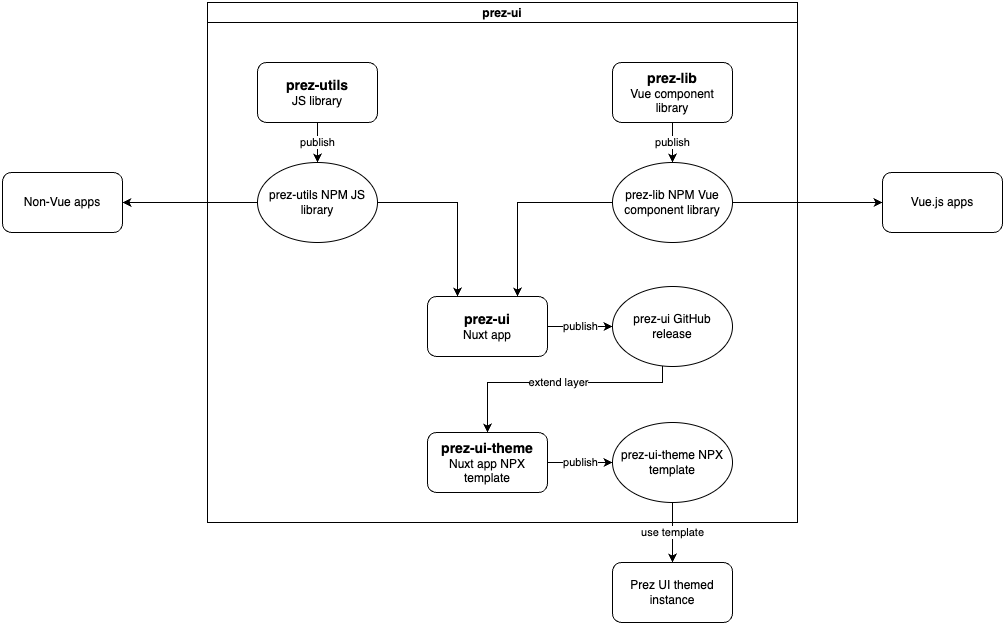

The diagram above was exported from draw.io. Its source (the exported page's mxGraphModel, read from the mxfile embedded in the PNG):
<mxGraphModel dx="1285" dy="937" grid="1" gridSize="10" guides="1" tooltips="1" connect="1" arrows="1" fold="1" page="1" pageScale="1" pageWidth="1169" pageHeight="827" math="0" shadow="0">
  <root>
    <mxCell id="0" />
    <mxCell id="1" parent="0" />
    <mxCell id="47SYDOreM6jzBi_CaRgB-8" value="prez-ui" style="swimlane;startSize=20;" parent="1" vertex="1">
      <mxGeometry x="285" y="100" width="590" height="520" as="geometry" />
    </mxCell>
    <mxCell id="47SYDOreM6jzBi_CaRgB-24" value="publish" style="edgeStyle=orthogonalEdgeStyle;rounded=0;orthogonalLoop=1;jettySize=auto;html=1;entryX=0;entryY=0.5;entryDx=0;entryDy=0;" parent="47SYDOreM6jzBi_CaRgB-8" source="47SYDOreM6jzBi_CaRgB-3" target="47SYDOreM6jzBi_CaRgB-18" edge="1">
      <mxGeometry relative="1" as="geometry" />
    </mxCell>
    <mxCell id="47SYDOreM6jzBi_CaRgB-3" value="&lt;b&gt;&lt;font style=&quot;font-size: 14px;&quot;&gt;prez-ui&lt;/font&gt;&lt;/b&gt;&lt;br&gt;Nuxt app" style="rounded=1;whiteSpace=wrap;html=1;" parent="47SYDOreM6jzBi_CaRgB-8" vertex="1">
      <mxGeometry x="220" y="294" width="120" height="60" as="geometry" />
    </mxCell>
    <mxCell id="47SYDOreM6jzBi_CaRgB-28" value="publish" style="edgeStyle=orthogonalEdgeStyle;rounded=0;orthogonalLoop=1;jettySize=auto;html=1;entryX=0;entryY=0.5;entryDx=0;entryDy=0;" parent="47SYDOreM6jzBi_CaRgB-8" source="47SYDOreM6jzBi_CaRgB-4" target="47SYDOreM6jzBi_CaRgB-19" edge="1">
      <mxGeometry relative="1" as="geometry" />
    </mxCell>
    <mxCell id="47SYDOreM6jzBi_CaRgB-4" value="&lt;b&gt;&lt;font style=&quot;font-size: 14px;&quot;&gt;prez-ui-theme&lt;/font&gt;&lt;/b&gt;&lt;br&gt;Nuxt app NPX template" style="rounded=1;whiteSpace=wrap;html=1;" parent="47SYDOreM6jzBi_CaRgB-8" vertex="1">
      <mxGeometry x="220" y="430" width="120" height="60" as="geometry" />
    </mxCell>
    <mxCell id="47SYDOreM6jzBi_CaRgB-22" value="publish" style="edgeStyle=orthogonalEdgeStyle;rounded=0;orthogonalLoop=1;jettySize=auto;html=1;entryX=0.5;entryY=0;entryDx=0;entryDy=0;" parent="47SYDOreM6jzBi_CaRgB-8" source="47SYDOreM6jzBi_CaRgB-1" target="47SYDOreM6jzBi_CaRgB-16" edge="1">
      <mxGeometry relative="1" as="geometry" />
    </mxCell>
    <mxCell id="47SYDOreM6jzBi_CaRgB-1" value="&lt;b&gt;&lt;font style=&quot;font-size: 14px;&quot;&gt;prez-utils&lt;/font&gt;&lt;/b&gt;&lt;br&gt;JS library" style="rounded=1;whiteSpace=wrap;html=1;" parent="47SYDOreM6jzBi_CaRgB-8" vertex="1">
      <mxGeometry x="50" y="60" width="120" height="60" as="geometry" />
    </mxCell>
    <mxCell id="47SYDOreM6jzBi_CaRgB-23" value="publish" style="edgeStyle=orthogonalEdgeStyle;rounded=0;orthogonalLoop=1;jettySize=auto;html=1;entryX=0.5;entryY=0;entryDx=0;entryDy=0;" parent="47SYDOreM6jzBi_CaRgB-8" source="47SYDOreM6jzBi_CaRgB-2" target="47SYDOreM6jzBi_CaRgB-17" edge="1">
      <mxGeometry relative="1" as="geometry" />
    </mxCell>
    <mxCell id="47SYDOreM6jzBi_CaRgB-2" value="&lt;b&gt;&lt;font style=&quot;font-size: 14px;&quot;&gt;prez-lib&lt;/font&gt;&lt;/b&gt;&lt;br&gt;Vue component library" style="rounded=1;whiteSpace=wrap;html=1;" parent="47SYDOreM6jzBi_CaRgB-8" vertex="1">
      <mxGeometry x="405" y="60" width="120" height="60" as="geometry" />
    </mxCell>
    <mxCell id="47SYDOreM6jzBi_CaRgB-25" style="edgeStyle=orthogonalEdgeStyle;rounded=0;orthogonalLoop=1;jettySize=auto;html=1;entryX=0.25;entryY=0;entryDx=0;entryDy=0;" parent="47SYDOreM6jzBi_CaRgB-8" source="47SYDOreM6jzBi_CaRgB-16" target="47SYDOreM6jzBi_CaRgB-3" edge="1">
      <mxGeometry relative="1" as="geometry" />
    </mxCell>
    <mxCell id="47SYDOreM6jzBi_CaRgB-16" value="prez-utils NPM JS library" style="ellipse;whiteSpace=wrap;html=1;" parent="47SYDOreM6jzBi_CaRgB-8" vertex="1">
      <mxGeometry x="50" y="160" width="120" height="80" as="geometry" />
    </mxCell>
    <mxCell id="47SYDOreM6jzBi_CaRgB-26" style="edgeStyle=orthogonalEdgeStyle;rounded=0;orthogonalLoop=1;jettySize=auto;html=1;entryX=0.75;entryY=0;entryDx=0;entryDy=0;" parent="47SYDOreM6jzBi_CaRgB-8" source="47SYDOreM6jzBi_CaRgB-17" target="47SYDOreM6jzBi_CaRgB-3" edge="1">
      <mxGeometry relative="1" as="geometry" />
    </mxCell>
    <mxCell id="47SYDOreM6jzBi_CaRgB-17" value="prez-lib NPM Vue component library" style="ellipse;whiteSpace=wrap;html=1;" parent="47SYDOreM6jzBi_CaRgB-8" vertex="1">
      <mxGeometry x="405" y="160" width="120" height="80" as="geometry" />
    </mxCell>
    <mxCell id="47SYDOreM6jzBi_CaRgB-27" value="extend layer" style="edgeStyle=orthogonalEdgeStyle;rounded=0;orthogonalLoop=1;jettySize=auto;html=1;entryX=0.5;entryY=0;entryDx=0;entryDy=0;" parent="47SYDOreM6jzBi_CaRgB-8" source="47SYDOreM6jzBi_CaRgB-18" target="47SYDOreM6jzBi_CaRgB-4" edge="1">
      <mxGeometry relative="1" as="geometry">
        <Array as="points">
          <mxPoint x="455" y="380" />
          <mxPoint x="280" y="380" />
        </Array>
      </mxGeometry>
    </mxCell>
    <mxCell id="47SYDOreM6jzBi_CaRgB-18" value="prez-ui GitHub release" style="ellipse;whiteSpace=wrap;html=1;" parent="47SYDOreM6jzBi_CaRgB-8" vertex="1">
      <mxGeometry x="405" y="284" width="120" height="80" as="geometry" />
    </mxCell>
    <mxCell id="47SYDOreM6jzBi_CaRgB-19" value="prez-ui-theme NPX template" style="ellipse;whiteSpace=wrap;html=1;" parent="47SYDOreM6jzBi_CaRgB-8" vertex="1">
      <mxGeometry x="405" y="420" width="120" height="80" as="geometry" />
    </mxCell>
    <mxCell id="47SYDOreM6jzBi_CaRgB-13" value="Non-Vue apps" style="rounded=1;whiteSpace=wrap;html=1;" parent="1" vertex="1">
      <mxGeometry x="80" y="270" width="120" height="60" as="geometry" />
    </mxCell>
    <mxCell id="47SYDOreM6jzBi_CaRgB-14" value="Vue.js apps" style="rounded=1;whiteSpace=wrap;html=1;" parent="1" vertex="1">
      <mxGeometry x="960" y="270" width="120" height="60" as="geometry" />
    </mxCell>
    <mxCell id="47SYDOreM6jzBi_CaRgB-20" style="edgeStyle=orthogonalEdgeStyle;rounded=0;orthogonalLoop=1;jettySize=auto;html=1;entryX=0;entryY=0.5;entryDx=0;entryDy=0;" parent="1" source="47SYDOreM6jzBi_CaRgB-17" target="47SYDOreM6jzBi_CaRgB-14" edge="1">
      <mxGeometry relative="1" as="geometry" />
    </mxCell>
    <mxCell id="47SYDOreM6jzBi_CaRgB-21" style="edgeStyle=orthogonalEdgeStyle;rounded=0;orthogonalLoop=1;jettySize=auto;html=1;entryX=1;entryY=0.5;entryDx=0;entryDy=0;" parent="1" source="47SYDOreM6jzBi_CaRgB-16" target="47SYDOreM6jzBi_CaRgB-13" edge="1">
      <mxGeometry relative="1" as="geometry" />
    </mxCell>
    <mxCell id="47SYDOreM6jzBi_CaRgB-29" value="Prez UI themed instance" style="rounded=1;whiteSpace=wrap;html=1;" parent="1" vertex="1">
      <mxGeometry x="690" y="660" width="120" height="60" as="geometry" />
    </mxCell>
    <mxCell id="47SYDOreM6jzBi_CaRgB-30" value="use template" style="edgeStyle=orthogonalEdgeStyle;rounded=0;orthogonalLoop=1;jettySize=auto;html=1;entryX=0.5;entryY=0;entryDx=0;entryDy=0;" parent="1" source="47SYDOreM6jzBi_CaRgB-19" target="47SYDOreM6jzBi_CaRgB-29" edge="1">
      <mxGeometry relative="1" as="geometry" />
    </mxCell>
  </root>
</mxGraphModel>